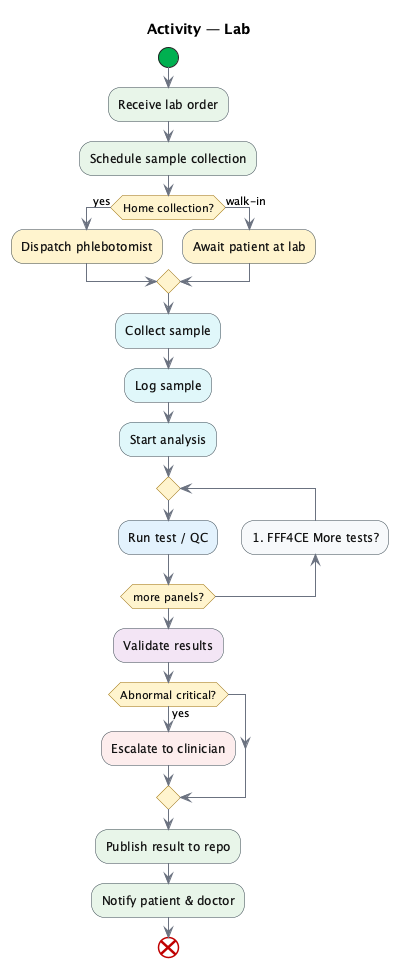

The diagram above was rendered by PlantUML. Its source (embedded in the PNG):
@startuml
title Activity — Lab 

skinparam ArrowColor #6B7280
skinparam activity {
  StartColor #00B050
  EndColor   #C00000
  BackgroundColor #F7F9FB
  BorderColor #36454F
}
skinparam ActivityDiamondBackgroundColor #FFF4CE
skinparam ActivityDiamondBorderColor #9A6B00
skinparam ActivityFontColor #111111

start
#E8F5E9:Receive lab order;
#E8F5E9:Schedule sample collection;

if (Home collection?) then (yes)
  #FFF4CE:Dispatch phlebotomist;
else (walk-in)
  #FFF4CE:Await patient at lab;
endif

#E0F7FA:Collect sample;
#E0F7FA:Log sample;
#E0F7FA:Start analysis;

repeat
  #E3F2FD:Run test / QC;
backward:#FFF4CE More tests?;
repeat while (more panels?)

#F3E5F5:Validate results;
if (Abnormal critical?) then (yes)
  #FDEDED:Escalate to clinician;
endif

#E8F5E9:Publish result to repo;
#E8F5E9:Notify patient & doctor;
end
@enduml